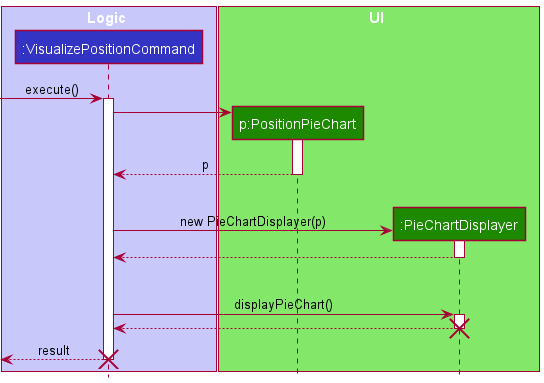

The diagram above was rendered by PlantUML. Its source (embedded in the PNG):
@startuml
!include style.puml

autoactivate on

box Logic LOGIC_COLOR_T1
participant ":VisualizePositionCommand" as VisualizePositionCommand LOGIC_COLOR
end box

box UI UI_COLOR_T1
participant "p:PositionPieChart" as PositionPieChart UI_COLOR
participant ":PieChartDisplayer" as PieChartDisplayer UI_COLOR
end box

[-> VisualizePositionCommand ++ : execute()

VisualizePositionCommand -> PositionPieChart **
activate PositionPieChart
return p
|||

VisualizePositionCommand -> PieChartDisplayer ** : new PieChartDisplayer(p)
activate PieChartDisplayer
return
|||

VisualizePositionCommand -> PieChartDisplayer ++ : displayPieChart()
return
destroy PieChartDisplayer

VisualizePositionCommand -->[ -- : result
destroy VisualizePositionCommand

@enduml